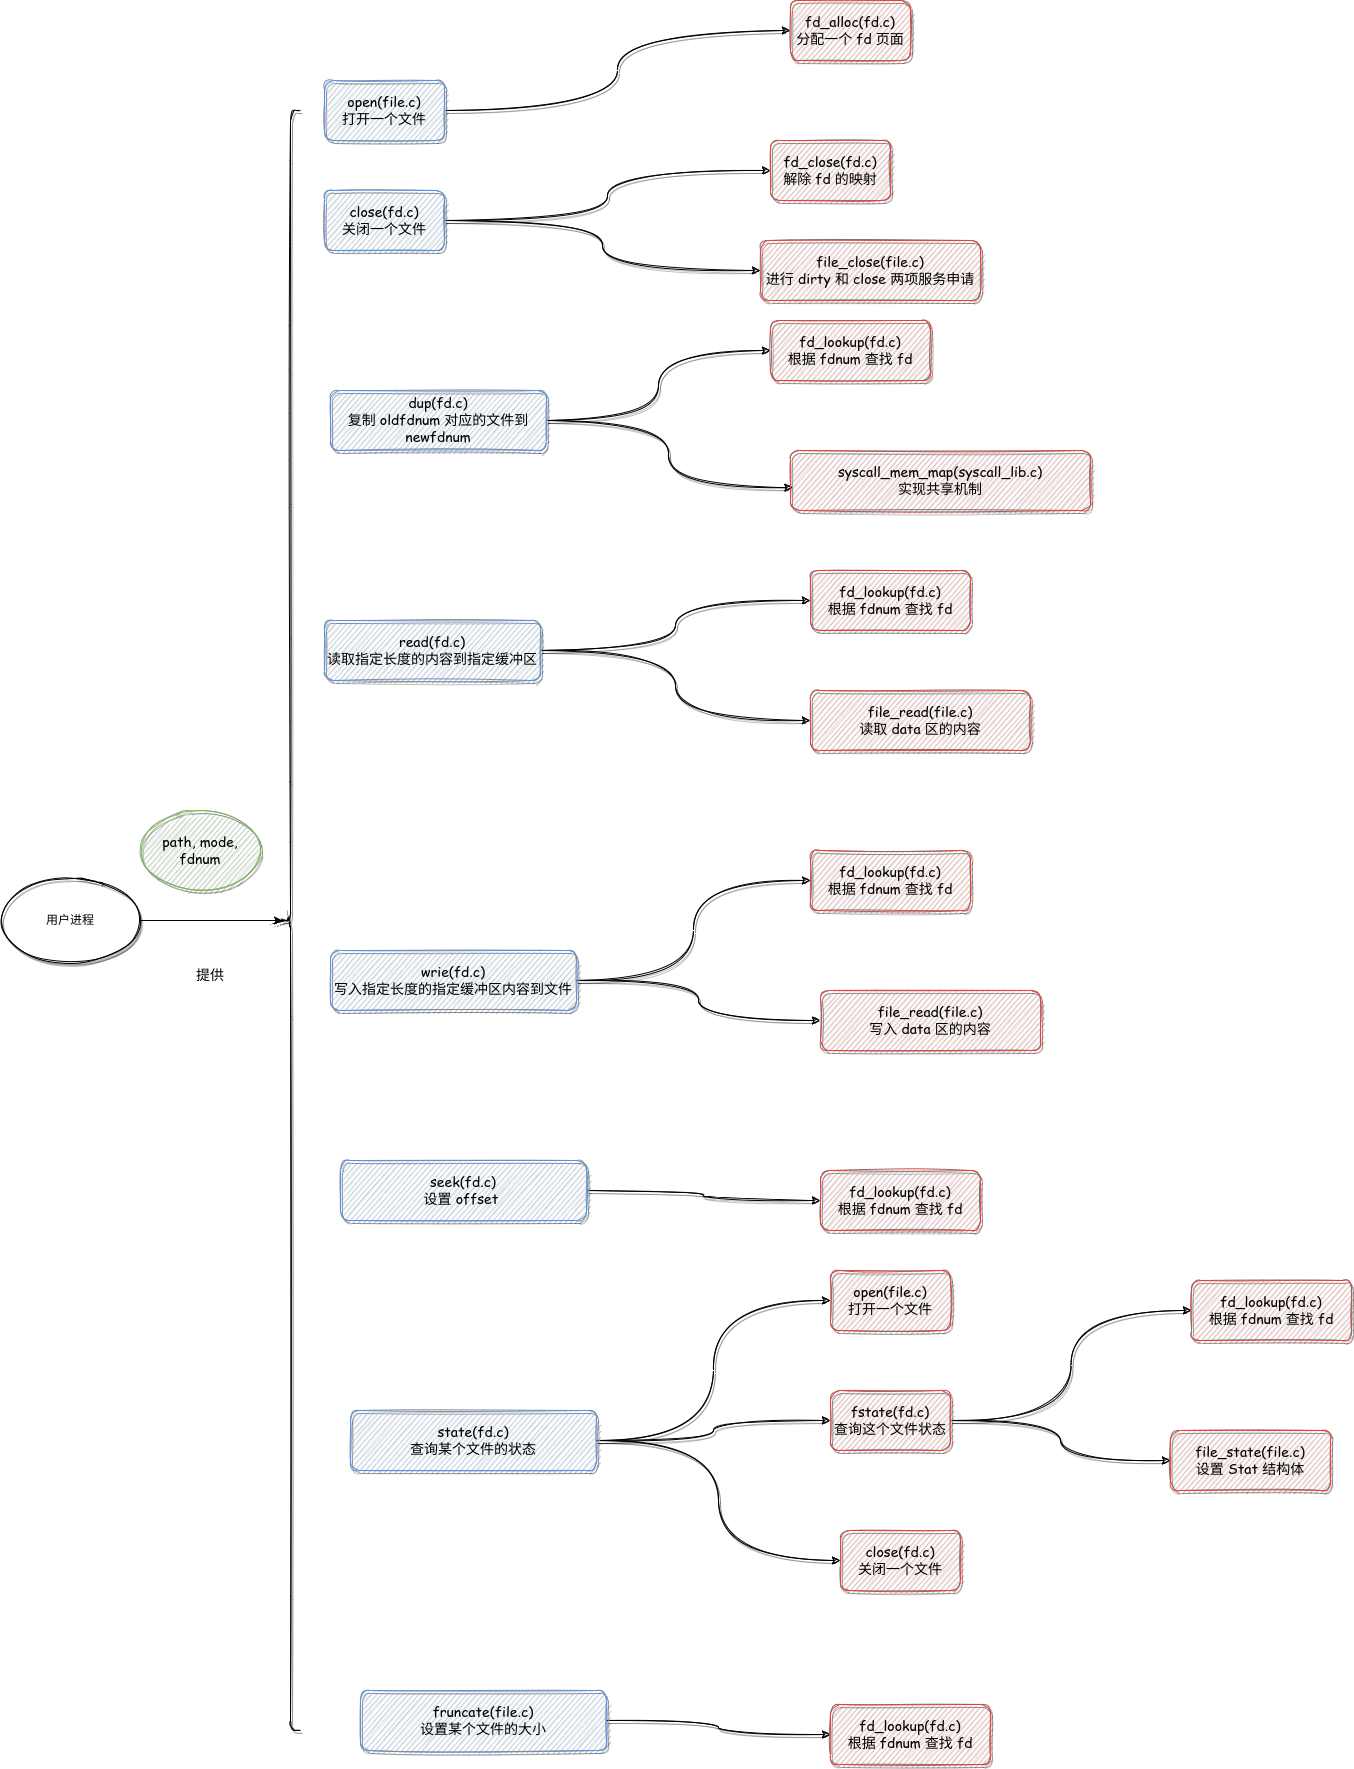

The diagram above was exported from draw.io. Its source (the exported page's mxGraphModel, read from the mxfile embedded in the PNG):
<mxGraphModel dx="2903" dy="1312" grid="1" gridSize="10" guides="1" tooltips="1" connect="1" arrows="1" fold="1" page="1" pageScale="1" pageWidth="827" pageHeight="1169" math="0" shadow="0">
  <root>
    <mxCell id="0" />
    <mxCell id="1" parent="0" />
    <mxCell id="lB1Q5jeS2qxFAbuVYaPO-2" value="" style="shape=curlyBracket;whiteSpace=wrap;html=1;rounded=1;sketch=1;shadow=1;" vertex="1" parent="1">
      <mxGeometry x="250" y="130" width="20" height="1620" as="geometry" />
    </mxCell>
    <mxCell id="lB1Q5jeS2qxFAbuVYaPO-7" style="edgeStyle=orthogonalEdgeStyle;rounded=0;orthogonalLoop=1;jettySize=auto;html=1;entryX=0.1;entryY=0.5;entryDx=0;entryDy=0;entryPerimeter=0;fontFamily=Comic Sans MS;fontSize=14;" edge="1" parent="1" source="lB1Q5jeS2qxFAbuVYaPO-3" target="lB1Q5jeS2qxFAbuVYaPO-2">
      <mxGeometry relative="1" as="geometry" />
    </mxCell>
    <mxCell id="lB1Q5jeS2qxFAbuVYaPO-3" value="用户进程" style="ellipse;whiteSpace=wrap;html=1;shadow=1;sketch=1;" vertex="1" parent="1">
      <mxGeometry x="-30" y="900" width="140" height="80" as="geometry" />
    </mxCell>
    <mxCell id="lB1Q5jeS2qxFAbuVYaPO-15" style="edgeStyle=orthogonalEdgeStyle;orthogonalLoop=1;jettySize=auto;html=1;exitX=1;exitY=0.5;exitDx=0;exitDy=0;fontFamily=Comic Sans MS;fontSize=14;entryX=0;entryY=0.5;entryDx=0;entryDy=0;sketch=1;shadow=1;curved=1;" edge="1" parent="1" source="lB1Q5jeS2qxFAbuVYaPO-8" target="lB1Q5jeS2qxFAbuVYaPO-16">
      <mxGeometry relative="1" as="geometry">
        <mxPoint x="510" y="60" as="targetPoint" />
      </mxGeometry>
    </mxCell>
    <mxCell id="lB1Q5jeS2qxFAbuVYaPO-8" value="open(file.c)&lt;br&gt;打开一个文件" style="rounded=1;whiteSpace=wrap;html=1;shadow=1;sketch=1;fontFamily=Comic Sans MS;fontSize=14;fillColor=#dae8fc;strokeColor=#6c8ebf;" vertex="1" parent="1">
      <mxGeometry x="294" y="100" width="120" height="60" as="geometry" />
    </mxCell>
    <mxCell id="lB1Q5jeS2qxFAbuVYaPO-9" value="path, mode, fdnum" style="ellipse;whiteSpace=wrap;html=1;shadow=1;sketch=1;fontFamily=Comic Sans MS;fontSize=14;fillColor=#d5e8d4;strokeColor=#82b366;" vertex="1" parent="1">
      <mxGeometry x="110" y="830" width="120" height="80" as="geometry" />
    </mxCell>
    <mxCell id="lB1Q5jeS2qxFAbuVYaPO-10" value="提供" style="text;html=1;strokeColor=none;fillColor=none;align=center;verticalAlign=middle;whiteSpace=wrap;rounded=0;shadow=1;sketch=1;fontFamily=Comic Sans MS;fontSize=14;" vertex="1" parent="1">
      <mxGeometry x="150" y="980" width="60" height="30" as="geometry" />
    </mxCell>
    <mxCell id="lB1Q5jeS2qxFAbuVYaPO-18" style="edgeStyle=orthogonalEdgeStyle;curved=1;sketch=1;orthogonalLoop=1;jettySize=auto;html=1;exitX=1;exitY=0.5;exitDx=0;exitDy=0;shadow=1;fontFamily=Comic Sans MS;fontSize=14;" edge="1" parent="1" source="lB1Q5jeS2qxFAbuVYaPO-11" target="lB1Q5jeS2qxFAbuVYaPO-13">
      <mxGeometry relative="1" as="geometry" />
    </mxCell>
    <mxCell id="lB1Q5jeS2qxFAbuVYaPO-19" style="edgeStyle=orthogonalEdgeStyle;curved=1;sketch=1;orthogonalLoop=1;jettySize=auto;html=1;exitX=1;exitY=0.5;exitDx=0;exitDy=0;entryX=0;entryY=0.5;entryDx=0;entryDy=0;shadow=1;fontFamily=Comic Sans MS;fontSize=14;" edge="1" parent="1" source="lB1Q5jeS2qxFAbuVYaPO-11" target="lB1Q5jeS2qxFAbuVYaPO-14">
      <mxGeometry relative="1" as="geometry" />
    </mxCell>
    <mxCell id="lB1Q5jeS2qxFAbuVYaPO-11" value="close(fd.c)&lt;br&gt;关闭一个文件" style="rounded=1;whiteSpace=wrap;html=1;shadow=1;sketch=1;fontFamily=Comic Sans MS;fontSize=14;fillColor=#dae8fc;strokeColor=#6c8ebf;" vertex="1" parent="1">
      <mxGeometry x="294" y="210" width="120" height="60" as="geometry" />
    </mxCell>
    <mxCell id="lB1Q5jeS2qxFAbuVYaPO-13" value="file_close(file.c)&lt;br&gt;进行 dirty 和 close 两项服务申请" style="rounded=1;whiteSpace=wrap;html=1;shadow=1;sketch=1;fontFamily=Comic Sans MS;fontSize=14;fillColor=#f8cecc;strokeColor=#b85450;" vertex="1" parent="1">
      <mxGeometry x="730" y="260" width="220" height="60" as="geometry" />
    </mxCell>
    <mxCell id="lB1Q5jeS2qxFAbuVYaPO-14" value="fd_close(fd.c)&lt;br&gt;解除 fd 的映射" style="rounded=1;whiteSpace=wrap;html=1;shadow=1;sketch=1;fontFamily=Comic Sans MS;fontSize=14;fillColor=#f8cecc;strokeColor=#b85450;" vertex="1" parent="1">
      <mxGeometry x="740" y="160" width="120" height="60" as="geometry" />
    </mxCell>
    <mxCell id="lB1Q5jeS2qxFAbuVYaPO-16" value="fd_alloc(fd.c)&lt;br&gt;分配一个 fd 页面" style="rounded=1;whiteSpace=wrap;html=1;shadow=1;sketch=1;fontFamily=Comic Sans MS;fontSize=14;fillColor=#f8cecc;strokeColor=#b85450;" vertex="1" parent="1">
      <mxGeometry x="760" y="20" width="120" height="60" as="geometry" />
    </mxCell>
    <mxCell id="lB1Q5jeS2qxFAbuVYaPO-21" style="edgeStyle=orthogonalEdgeStyle;curved=1;sketch=1;orthogonalLoop=1;jettySize=auto;html=1;exitX=1;exitY=0.5;exitDx=0;exitDy=0;entryX=0.008;entryY=0.62;entryDx=0;entryDy=0;entryPerimeter=0;shadow=1;fontFamily=Comic Sans MS;fontSize=14;" edge="1" parent="1" source="lB1Q5jeS2qxFAbuVYaPO-17" target="lB1Q5jeS2qxFAbuVYaPO-20">
      <mxGeometry relative="1" as="geometry" />
    </mxCell>
    <mxCell id="lB1Q5jeS2qxFAbuVYaPO-27" style="edgeStyle=orthogonalEdgeStyle;curved=1;sketch=1;orthogonalLoop=1;jettySize=auto;html=1;exitX=1;exitY=0.5;exitDx=0;exitDy=0;entryX=0;entryY=0.5;entryDx=0;entryDy=0;shadow=1;fontFamily=Comic Sans MS;fontSize=14;" edge="1" parent="1" source="lB1Q5jeS2qxFAbuVYaPO-17" target="lB1Q5jeS2qxFAbuVYaPO-26">
      <mxGeometry relative="1" as="geometry" />
    </mxCell>
    <mxCell id="lB1Q5jeS2qxFAbuVYaPO-17" value="dup(fd.c)&lt;br&gt;复制 oldfdnum 对应的文件到 newfdnum" style="rounded=1;whiteSpace=wrap;html=1;shadow=1;sketch=1;fontFamily=Comic Sans MS;fontSize=14;fillColor=#dae8fc;strokeColor=#6c8ebf;" vertex="1" parent="1">
      <mxGeometry x="300" y="410" width="216" height="60" as="geometry" />
    </mxCell>
    <mxCell id="lB1Q5jeS2qxFAbuVYaPO-20" value="syscall_mem_map(syscall_lib.c)&lt;br&gt;实现共享机制" style="rounded=1;whiteSpace=wrap;html=1;shadow=1;sketch=1;fontFamily=Comic Sans MS;fontSize=14;fillColor=#f8cecc;strokeColor=#b85450;" vertex="1" parent="1">
      <mxGeometry x="760" y="470" width="300" height="60" as="geometry" />
    </mxCell>
    <mxCell id="lB1Q5jeS2qxFAbuVYaPO-24" style="edgeStyle=orthogonalEdgeStyle;curved=1;sketch=1;orthogonalLoop=1;jettySize=auto;html=1;exitX=1;exitY=0.5;exitDx=0;exitDy=0;entryX=0;entryY=0.5;entryDx=0;entryDy=0;shadow=1;fontFamily=Comic Sans MS;fontSize=14;" edge="1" parent="1" source="lB1Q5jeS2qxFAbuVYaPO-22" target="lB1Q5jeS2qxFAbuVYaPO-23">
      <mxGeometry relative="1" as="geometry" />
    </mxCell>
    <mxCell id="lB1Q5jeS2qxFAbuVYaPO-29" style="edgeStyle=orthogonalEdgeStyle;curved=1;sketch=1;orthogonalLoop=1;jettySize=auto;html=1;exitX=1;exitY=0.5;exitDx=0;exitDy=0;entryX=0;entryY=0.5;entryDx=0;entryDy=0;shadow=1;fontFamily=Comic Sans MS;fontSize=14;" edge="1" parent="1" source="lB1Q5jeS2qxFAbuVYaPO-22" target="lB1Q5jeS2qxFAbuVYaPO-28">
      <mxGeometry relative="1" as="geometry" />
    </mxCell>
    <mxCell id="lB1Q5jeS2qxFAbuVYaPO-22" value="read(fd.c)&lt;br&gt;读取指定长度的内容到指定缓冲区" style="rounded=1;whiteSpace=wrap;html=1;shadow=1;sketch=1;fontFamily=Comic Sans MS;fontSize=14;fillColor=#dae8fc;strokeColor=#6c8ebf;" vertex="1" parent="1">
      <mxGeometry x="294" y="640" width="216" height="60" as="geometry" />
    </mxCell>
    <mxCell id="lB1Q5jeS2qxFAbuVYaPO-23" value="file_read(file.c)&lt;br&gt;读取 data 区的内容" style="rounded=1;whiteSpace=wrap;html=1;shadow=1;sketch=1;fontFamily=Comic Sans MS;fontSize=14;fillColor=#f8cecc;strokeColor=#b85450;" vertex="1" parent="1">
      <mxGeometry x="780" y="710" width="220" height="60" as="geometry" />
    </mxCell>
    <mxCell id="lB1Q5jeS2qxFAbuVYaPO-31" style="edgeStyle=orthogonalEdgeStyle;curved=1;sketch=1;orthogonalLoop=1;jettySize=auto;html=1;exitX=1;exitY=0.5;exitDx=0;exitDy=0;entryX=0;entryY=0.5;entryDx=0;entryDy=0;shadow=1;fontFamily=Comic Sans MS;fontSize=14;" edge="1" parent="1" source="lB1Q5jeS2qxFAbuVYaPO-25" target="lB1Q5jeS2qxFAbuVYaPO-30">
      <mxGeometry relative="1" as="geometry" />
    </mxCell>
    <mxCell id="lB1Q5jeS2qxFAbuVYaPO-34" style="edgeStyle=orthogonalEdgeStyle;curved=1;sketch=1;orthogonalLoop=1;jettySize=auto;html=1;exitX=1;exitY=0.5;exitDx=0;exitDy=0;shadow=1;fontFamily=Comic Sans MS;fontSize=14;" edge="1" parent="1" source="lB1Q5jeS2qxFAbuVYaPO-25" target="lB1Q5jeS2qxFAbuVYaPO-33">
      <mxGeometry relative="1" as="geometry" />
    </mxCell>
    <mxCell id="lB1Q5jeS2qxFAbuVYaPO-25" value="wrie(fd.c)&lt;br&gt;写入指定长度的指定缓冲区内容到文件" style="rounded=1;whiteSpace=wrap;html=1;shadow=1;sketch=1;fontFamily=Comic Sans MS;fontSize=14;fillColor=#dae8fc;strokeColor=#6c8ebf;" vertex="1" parent="1">
      <mxGeometry x="300" y="970" width="246" height="60" as="geometry" />
    </mxCell>
    <mxCell id="lB1Q5jeS2qxFAbuVYaPO-26" value="fd_lookup(fd.c)&lt;br&gt;根据 fdnum 查找 fd" style="rounded=1;whiteSpace=wrap;html=1;shadow=1;sketch=1;fontFamily=Comic Sans MS;fontSize=14;fillColor=#f8cecc;strokeColor=#b85450;" vertex="1" parent="1">
      <mxGeometry x="740" y="340" width="160" height="60" as="geometry" />
    </mxCell>
    <mxCell id="lB1Q5jeS2qxFAbuVYaPO-28" value="fd_lookup(fd.c)&lt;br&gt;根据 fdnum 查找 fd" style="rounded=1;whiteSpace=wrap;html=1;shadow=1;sketch=1;fontFamily=Comic Sans MS;fontSize=14;fillColor=#f8cecc;strokeColor=#b85450;" vertex="1" parent="1">
      <mxGeometry x="780" y="590" width="160" height="60" as="geometry" />
    </mxCell>
    <mxCell id="lB1Q5jeS2qxFAbuVYaPO-30" value="fd_lookup(fd.c)&lt;br&gt;根据 fdnum 查找 fd" style="rounded=1;whiteSpace=wrap;html=1;shadow=1;sketch=1;fontFamily=Comic Sans MS;fontSize=14;fillColor=#f8cecc;strokeColor=#b85450;" vertex="1" parent="1">
      <mxGeometry x="780" y="870" width="160" height="60" as="geometry" />
    </mxCell>
    <mxCell id="lB1Q5jeS2qxFAbuVYaPO-33" value="file_read(file.c)&lt;br&gt;写入 data 区的内容" style="rounded=1;whiteSpace=wrap;html=1;shadow=1;sketch=1;fontFamily=Comic Sans MS;fontSize=14;fillColor=#f8cecc;strokeColor=#b85450;" vertex="1" parent="1">
      <mxGeometry x="790" y="1010" width="220" height="60" as="geometry" />
    </mxCell>
    <mxCell id="lB1Q5jeS2qxFAbuVYaPO-38" style="edgeStyle=orthogonalEdgeStyle;curved=1;sketch=1;orthogonalLoop=1;jettySize=auto;html=1;exitX=1;exitY=0.5;exitDx=0;exitDy=0;shadow=1;fontFamily=Comic Sans MS;fontSize=14;" edge="1" parent="1" source="lB1Q5jeS2qxFAbuVYaPO-35" target="lB1Q5jeS2qxFAbuVYaPO-37">
      <mxGeometry relative="1" as="geometry" />
    </mxCell>
    <mxCell id="lB1Q5jeS2qxFAbuVYaPO-35" value="seek(fd.c)&lt;br&gt;设置 offset&amp;nbsp;" style="rounded=1;whiteSpace=wrap;html=1;shadow=1;sketch=1;fontFamily=Comic Sans MS;fontSize=14;fillColor=#dae8fc;strokeColor=#6c8ebf;" vertex="1" parent="1">
      <mxGeometry x="310" y="1180" width="246" height="60" as="geometry" />
    </mxCell>
    <mxCell id="lB1Q5jeS2qxFAbuVYaPO-40" style="edgeStyle=orthogonalEdgeStyle;curved=1;sketch=1;orthogonalLoop=1;jettySize=auto;html=1;exitX=1;exitY=0.5;exitDx=0;exitDy=0;entryX=0;entryY=0.5;entryDx=0;entryDy=0;shadow=1;fontFamily=Comic Sans MS;fontSize=14;" edge="1" parent="1" source="lB1Q5jeS2qxFAbuVYaPO-36" target="lB1Q5jeS2qxFAbuVYaPO-39">
      <mxGeometry relative="1" as="geometry" />
    </mxCell>
    <mxCell id="lB1Q5jeS2qxFAbuVYaPO-48" style="edgeStyle=orthogonalEdgeStyle;curved=1;sketch=1;orthogonalLoop=1;jettySize=auto;html=1;exitX=1;exitY=0.5;exitDx=0;exitDy=0;entryX=0;entryY=0.5;entryDx=0;entryDy=0;shadow=1;fontFamily=Comic Sans MS;fontSize=14;" edge="1" parent="1" source="lB1Q5jeS2qxFAbuVYaPO-36" target="lB1Q5jeS2qxFAbuVYaPO-41">
      <mxGeometry relative="1" as="geometry" />
    </mxCell>
    <mxCell id="lB1Q5jeS2qxFAbuVYaPO-49" style="edgeStyle=orthogonalEdgeStyle;curved=1;sketch=1;orthogonalLoop=1;jettySize=auto;html=1;exitX=1;exitY=0.5;exitDx=0;exitDy=0;entryX=0;entryY=0.5;entryDx=0;entryDy=0;shadow=1;fontFamily=Comic Sans MS;fontSize=14;" edge="1" parent="1" source="lB1Q5jeS2qxFAbuVYaPO-36" target="lB1Q5jeS2qxFAbuVYaPO-47">
      <mxGeometry relative="1" as="geometry" />
    </mxCell>
    <mxCell id="lB1Q5jeS2qxFAbuVYaPO-36" value="state(fd.c)&lt;br&gt;查询某个文件的状态" style="rounded=1;whiteSpace=wrap;html=1;shadow=1;sketch=1;fontFamily=Comic Sans MS;fontSize=14;fillColor=#dae8fc;strokeColor=#6c8ebf;" vertex="1" parent="1">
      <mxGeometry x="320" y="1430" width="246" height="60" as="geometry" />
    </mxCell>
    <mxCell id="lB1Q5jeS2qxFAbuVYaPO-37" value="fd_lookup(fd.c)&lt;br&gt;根据 fdnum 查找 fd" style="rounded=1;whiteSpace=wrap;html=1;shadow=1;sketch=1;fontFamily=Comic Sans MS;fontSize=14;fillColor=#f8cecc;strokeColor=#b85450;" vertex="1" parent="1">
      <mxGeometry x="790" y="1190" width="160" height="60" as="geometry" />
    </mxCell>
    <mxCell id="lB1Q5jeS2qxFAbuVYaPO-39" value="open(file.c)&lt;br&gt;打开一个文件" style="rounded=1;whiteSpace=wrap;html=1;shadow=1;sketch=1;fontFamily=Comic Sans MS;fontSize=14;fillColor=#f8cecc;strokeColor=#b85450;" vertex="1" parent="1">
      <mxGeometry x="800" y="1290" width="120" height="60" as="geometry" />
    </mxCell>
    <mxCell id="lB1Q5jeS2qxFAbuVYaPO-43" style="edgeStyle=orthogonalEdgeStyle;curved=1;sketch=1;orthogonalLoop=1;jettySize=auto;html=1;exitX=1;exitY=0.5;exitDx=0;exitDy=0;entryX=0;entryY=0.5;entryDx=0;entryDy=0;shadow=1;fontFamily=Comic Sans MS;fontSize=14;" edge="1" parent="1" source="lB1Q5jeS2qxFAbuVYaPO-41" target="lB1Q5jeS2qxFAbuVYaPO-42">
      <mxGeometry relative="1" as="geometry" />
    </mxCell>
    <mxCell id="lB1Q5jeS2qxFAbuVYaPO-45" style="edgeStyle=orthogonalEdgeStyle;curved=1;sketch=1;orthogonalLoop=1;jettySize=auto;html=1;exitX=1;exitY=0.5;exitDx=0;exitDy=0;entryX=0;entryY=0.5;entryDx=0;entryDy=0;shadow=1;fontFamily=Comic Sans MS;fontSize=14;" edge="1" parent="1" source="lB1Q5jeS2qxFAbuVYaPO-41" target="lB1Q5jeS2qxFAbuVYaPO-44">
      <mxGeometry relative="1" as="geometry" />
    </mxCell>
    <mxCell id="lB1Q5jeS2qxFAbuVYaPO-41" value="fstate(fd.c)&lt;br&gt;查询这个文件状态" style="rounded=1;whiteSpace=wrap;html=1;shadow=1;sketch=1;fontFamily=Comic Sans MS;fontSize=14;fillColor=#f8cecc;strokeColor=#b85450;" vertex="1" parent="1">
      <mxGeometry x="800" y="1410" width="120" height="60" as="geometry" />
    </mxCell>
    <mxCell id="lB1Q5jeS2qxFAbuVYaPO-42" value="fd_lookup(fd.c)&lt;br&gt;根据 fdnum 查找 fd" style="rounded=1;whiteSpace=wrap;html=1;shadow=1;sketch=1;fontFamily=Comic Sans MS;fontSize=14;fillColor=#f8cecc;strokeColor=#b85450;" vertex="1" parent="1">
      <mxGeometry x="1161" y="1300" width="160" height="60" as="geometry" />
    </mxCell>
    <mxCell id="lB1Q5jeS2qxFAbuVYaPO-44" value="file_state(file.c)&lt;br&gt;设置 Stat 结构体" style="rounded=1;whiteSpace=wrap;html=1;shadow=1;sketch=1;fontFamily=Comic Sans MS;fontSize=14;fillColor=#f8cecc;strokeColor=#b85450;" vertex="1" parent="1">
      <mxGeometry x="1140" y="1450" width="160" height="60" as="geometry" />
    </mxCell>
    <mxCell id="lB1Q5jeS2qxFAbuVYaPO-47" value="close(fd.c)&lt;br&gt;关闭一个文件" style="rounded=1;whiteSpace=wrap;html=1;shadow=1;sketch=1;fontFamily=Comic Sans MS;fontSize=14;fillColor=#f8cecc;strokeColor=#b85450;" vertex="1" parent="1">
      <mxGeometry x="810" y="1550" width="120" height="60" as="geometry" />
    </mxCell>
    <mxCell id="lB1Q5jeS2qxFAbuVYaPO-52" style="edgeStyle=orthogonalEdgeStyle;curved=1;sketch=1;orthogonalLoop=1;jettySize=auto;html=1;exitX=1;exitY=0.5;exitDx=0;exitDy=0;entryX=0;entryY=0.5;entryDx=0;entryDy=0;shadow=1;fontFamily=Comic Sans MS;fontSize=14;" edge="1" parent="1" source="lB1Q5jeS2qxFAbuVYaPO-50" target="lB1Q5jeS2qxFAbuVYaPO-51">
      <mxGeometry relative="1" as="geometry" />
    </mxCell>
    <mxCell id="lB1Q5jeS2qxFAbuVYaPO-50" value="fruncate(file.c)&lt;br&gt;设置某个文件的大小" style="rounded=1;whiteSpace=wrap;html=1;shadow=1;sketch=1;fontFamily=Comic Sans MS;fontSize=14;fillColor=#dae8fc;strokeColor=#6c8ebf;" vertex="1" parent="1">
      <mxGeometry x="330" y="1710" width="246" height="60" as="geometry" />
    </mxCell>
    <mxCell id="lB1Q5jeS2qxFAbuVYaPO-51" value="fd_lookup(fd.c)&lt;br&gt;根据 fdnum 查找 fd" style="rounded=1;whiteSpace=wrap;html=1;shadow=1;sketch=1;fontFamily=Comic Sans MS;fontSize=14;fillColor=#f8cecc;strokeColor=#b85450;" vertex="1" parent="1">
      <mxGeometry x="800" y="1724" width="160" height="60" as="geometry" />
    </mxCell>
  </root>
</mxGraphModel>